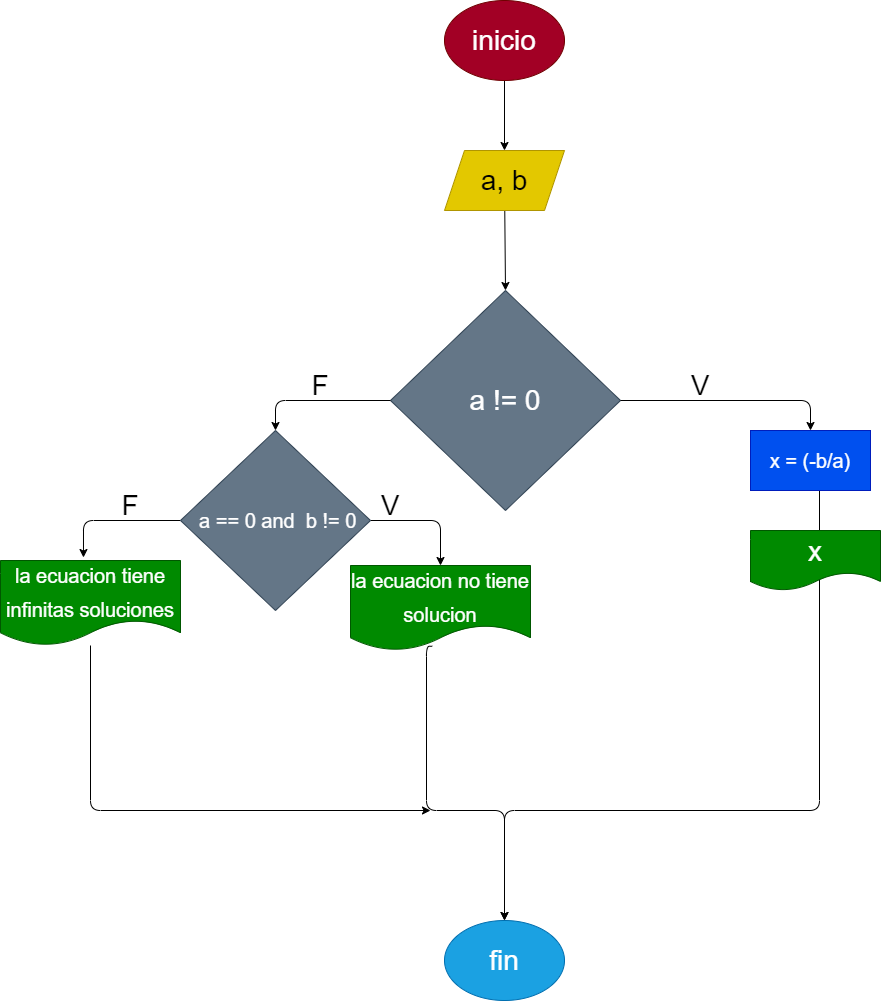

The diagram above was exported from draw.io. Its source (the exported page's mxGraphModel, read from the mxfile embedded in the PNG):
<mxGraphModel dx="1979" dy="790" grid="1" gridSize="10" guides="1" tooltips="1" connect="1" arrows="1" fold="1" page="1" pageScale="1" pageWidth="827" pageHeight="1169" math="0" shadow="0">
  <root>
    <mxCell id="0" />
    <mxCell id="1" parent="0" />
    <mxCell id="2" value="" style="edgeStyle=none;html=1;fontSize=28;" edge="1" parent="1" target="4">
      <mxGeometry relative="1" as="geometry">
        <mxPoint x="414" y="100" as="sourcePoint" />
      </mxGeometry>
    </mxCell>
    <mxCell id="3" value="" style="edgeStyle=none;html=1;fontSize=28;entryX=0.5;entryY=0;entryDx=0;entryDy=0;" edge="1" parent="1" source="4" target="5">
      <mxGeometry relative="1" as="geometry">
        <mxPoint x="415" y="210" as="targetPoint" />
      </mxGeometry>
    </mxCell>
    <mxCell id="4" value="a, b" style="shape=parallelogram;perimeter=parallelogramPerimeter;whiteSpace=wrap;html=1;fixedSize=1;fontSize=28;fillColor=#e3c800;fontColor=#000000;strokeColor=#B09500;" vertex="1" parent="1">
      <mxGeometry x="354" y="170" width="120" height="60" as="geometry" />
    </mxCell>
    <mxCell id="5" value="a != 0" style="rhombus;whiteSpace=wrap;html=1;fontSize=28;fillColor=#647687;fontColor=#ffffff;strokeColor=#314354;" vertex="1" parent="1">
      <mxGeometry x="300" y="310" width="230" height="220" as="geometry" />
    </mxCell>
    <mxCell id="6" value="" style="edgeStyle=segmentEdgeStyle;endArrow=classic;html=1;fontSize=28;exitX=1;exitY=0.5;exitDx=0;exitDy=0;entryX=0.5;entryY=0;entryDx=0;entryDy=0;" edge="1" parent="1" source="5" target="18">
      <mxGeometry width="50" height="50" relative="1" as="geometry">
        <mxPoint x="530" y="370" as="sourcePoint" />
        <mxPoint x="716" y="450" as="targetPoint" />
      </mxGeometry>
    </mxCell>
    <mxCell id="7" value="" style="edgeStyle=segmentEdgeStyle;endArrow=classic;html=1;fontSize=28;exitX=0;exitY=0.5;exitDx=0;exitDy=0;entryX=0.5;entryY=0;entryDx=0;entryDy=0;" edge="1" parent="1" source="5" target="19">
      <mxGeometry width="50" height="50" relative="1" as="geometry">
        <mxPoint x="310" y="370" as="sourcePoint" />
        <mxPoint x="130" y="450" as="targetPoint" />
      </mxGeometry>
    </mxCell>
    <mxCell id="9" value="" style="edgeStyle=segmentEdgeStyle;endArrow=classic;html=1;fontSize=28;entryX=0.5;entryY=0;entryDx=0;entryDy=0;exitX=0.454;exitY=0.95;exitDx=0;exitDy=0;exitPerimeter=0;" edge="1" parent="1" target="11" source="20">
      <mxGeometry width="50" height="50" relative="1" as="geometry">
        <mxPoint x="200" y="640" as="sourcePoint" />
        <mxPoint x="420" y="740" as="targetPoint" />
        <Array as="points">
          <mxPoint x="336" y="830" />
          <mxPoint x="414" y="830" />
        </Array>
      </mxGeometry>
    </mxCell>
    <mxCell id="10" value="" style="edgeStyle=segmentEdgeStyle;endArrow=classic;html=1;fontSize=28;exitX=0.575;exitY=0.983;exitDx=0;exitDy=0;exitPerimeter=0;entryX=0.5;entryY=0;entryDx=0;entryDy=0;" edge="1" parent="1" source="18" target="11">
      <mxGeometry width="50" height="50" relative="1" as="geometry">
        <mxPoint x="759.04" y="537" as="sourcePoint" />
        <mxPoint x="410" y="840" as="targetPoint" />
        <Array as="points">
          <mxPoint x="729" y="830" />
          <mxPoint x="414" y="830" />
        </Array>
      </mxGeometry>
    </mxCell>
    <mxCell id="11" value="fin" style="ellipse;whiteSpace=wrap;html=1;fontSize=28;fillColor=#1ba1e2;fontColor=#ffffff;strokeColor=#006EAF;" vertex="1" parent="1">
      <mxGeometry x="354" y="940" width="120" height="80" as="geometry" />
    </mxCell>
    <mxCell id="12" value="F" style="text;html=1;strokeColor=none;fillColor=none;align=center;verticalAlign=middle;whiteSpace=wrap;rounded=0;fontSize=28;" vertex="1" parent="1">
      <mxGeometry x="200" y="390" width="60" height="30" as="geometry" />
    </mxCell>
    <mxCell id="13" value="V" style="text;html=1;strokeColor=none;fillColor=none;align=center;verticalAlign=middle;whiteSpace=wrap;rounded=0;fontSize=28;" vertex="1" parent="1">
      <mxGeometry x="580" y="390" width="60" height="30" as="geometry" />
    </mxCell>
    <mxCell id="14" value="inicio" style="ellipse;whiteSpace=wrap;html=1;fontSize=28;fillColor=#a20025;fontColor=#ffffff;strokeColor=#6F0000;" vertex="1" parent="1">
      <mxGeometry x="354" y="20" width="120" height="80" as="geometry" />
    </mxCell>
    <mxCell id="15" value="x" style="shape=document;whiteSpace=wrap;html=1;boundedLbl=1;fontSize=28;fillColor=#008a00;fontColor=#ffffff;strokeColor=#005700;" vertex="1" parent="1">
      <mxGeometry x="660" y="550" width="130" height="60" as="geometry" />
    </mxCell>
    <mxCell id="18" value="&lt;font style=&quot;font-size: 20px&quot;&gt;x = (-b/a)&lt;/font&gt;" style="rounded=0;whiteSpace=wrap;html=1;fillColor=#0050ef;fontColor=#ffffff;strokeColor=#001DBC;" vertex="1" parent="1">
      <mxGeometry x="660" y="450" width="120" height="60" as="geometry" />
    </mxCell>
    <mxCell id="21" style="edgeStyle=none;html=1;fontSize=20;entryX=0.5;entryY=0;entryDx=0;entryDy=0;" edge="1" parent="1" source="19" target="20">
      <mxGeometry relative="1" as="geometry">
        <mxPoint x="340" y="540" as="targetPoint" />
        <Array as="points">
          <mxPoint x="350" y="540" />
        </Array>
      </mxGeometry>
    </mxCell>
    <mxCell id="24" style="edgeStyle=none;html=1;fontSize=20;entryX=0.461;entryY=-0.035;entryDx=0;entryDy=0;entryPerimeter=0;" edge="1" parent="1" source="19" target="23">
      <mxGeometry relative="1" as="geometry">
        <mxPoint x="-60" y="540" as="targetPoint" />
        <Array as="points">
          <mxPoint x="-7" y="540" />
        </Array>
      </mxGeometry>
    </mxCell>
    <mxCell id="19" value="&amp;nbsp;a == 0 and&amp;nbsp; b != 0" style="rhombus;whiteSpace=wrap;html=1;fontSize=20;fillColor=#647687;fontColor=#ffffff;strokeColor=#314354;" vertex="1" parent="1">
      <mxGeometry x="90" y="450" width="190" height="180" as="geometry" />
    </mxCell>
    <mxCell id="20" value="&lt;font style=&quot;font-size: 20px&quot;&gt;la ecuacion no tiene solucion&lt;/font&gt;" style="shape=document;whiteSpace=wrap;html=1;boundedLbl=1;fontSize=28;fillColor=#008a00;fontColor=#ffffff;strokeColor=#005700;" vertex="1" parent="1">
      <mxGeometry x="260" y="585" width="180" height="85" as="geometry" />
    </mxCell>
    <mxCell id="22" value="V" style="text;html=1;strokeColor=none;fillColor=none;align=center;verticalAlign=middle;whiteSpace=wrap;rounded=0;fontSize=28;" vertex="1" parent="1">
      <mxGeometry x="270" y="510" width="60" height="30" as="geometry" />
    </mxCell>
    <mxCell id="25" style="edgeStyle=none;html=1;fontSize=20;" edge="1" parent="1" source="23">
      <mxGeometry relative="1" as="geometry">
        <mxPoint x="340" y="830" as="targetPoint" />
        <Array as="points">
          <mxPoint y="830" />
        </Array>
      </mxGeometry>
    </mxCell>
    <mxCell id="23" value="&lt;font style=&quot;font-size: 20px&quot;&gt;la ecuacion tiene infinitas soluciones&lt;/font&gt;" style="shape=document;whiteSpace=wrap;html=1;boundedLbl=1;fontSize=28;fillColor=#008a00;fontColor=#ffffff;strokeColor=#005700;" vertex="1" parent="1">
      <mxGeometry x="-90" y="580" width="180" height="85" as="geometry" />
    </mxCell>
    <mxCell id="26" value="F" style="text;html=1;strokeColor=none;fillColor=none;align=center;verticalAlign=middle;whiteSpace=wrap;rounded=0;fontSize=28;" vertex="1" parent="1">
      <mxGeometry x="10" y="510" width="60" height="30" as="geometry" />
    </mxCell>
  </root>
</mxGraphModel>